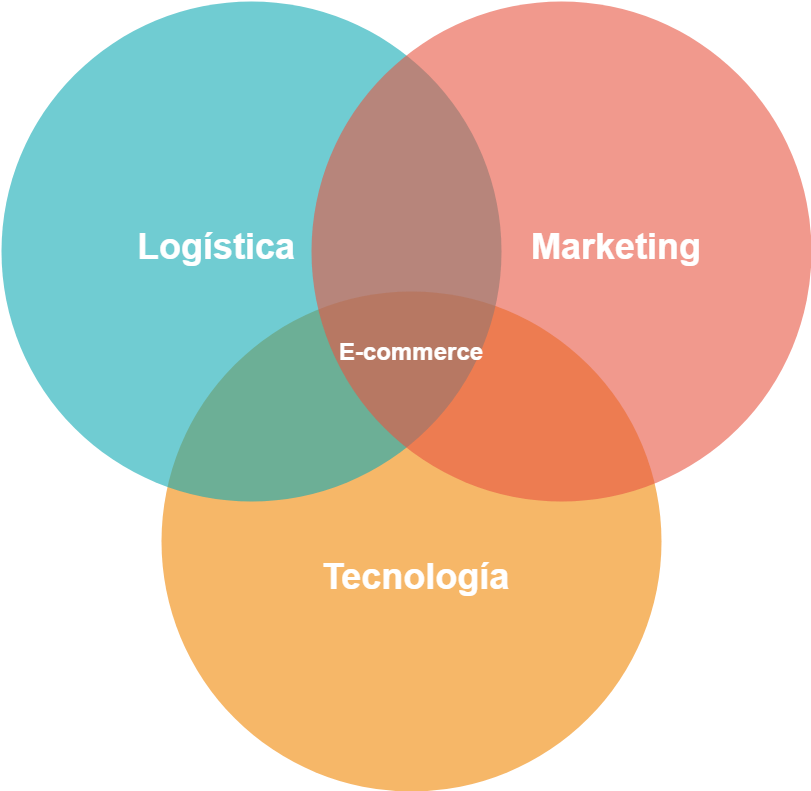

The diagram above was exported from draw.io. Its source (the exported page's mxGraphModel, read from the mxfile embedded in the PNG):
<mxGraphModel dx="2246" dy="1149" grid="1" gridSize="10" guides="1" tooltips="1" connect="1" arrows="1" fold="1" page="1" pageScale="1" pageWidth="1169" pageHeight="827" background="#ffffff" math="0" shadow="0">
  <root>
    <mxCell id="0" />
    <mxCell id="1" parent="0" />
    <mxCell id="21531" value="" style="ellipse;fillColor=#F08705;opacity=60;strokeColor=none;html=1;fontColor=#FFFFFF;" parent="1" vertex="1">
      <mxGeometry x="339.5" y="308.5" width="500" height="500" as="geometry" />
    </mxCell>
    <mxCell id="21532" value="" style="ellipse;fillColor=#12AAB5;opacity=60;strokeColor=none;html=1;fontColor=#FFFFFF;" parent="1" vertex="1">
      <mxGeometry x="179.5" y="18.5" width="500" height="500" as="geometry" />
    </mxCell>
    <mxCell id="21533" value="" style="ellipse;fillColor=#e85642;opacity=60;strokeColor=none;html=1;fontColor=#FFFFFF;" parent="1" vertex="1">
      <mxGeometry x="489.5" y="18.5" width="500" height="500" as="geometry" />
    </mxCell>
    <mxCell id="21534" value="&lt;font style=&quot;font-size: 36px&quot;&gt;&lt;b&gt;Logística&lt;/b&gt;&lt;/font&gt;" style="text;fontSize=24;align=center;verticalAlign=middle;html=1;fontColor=#FFFFFF;" parent="1" vertex="1">
      <mxGeometry x="299.5" y="228.5" width="190" height="70" as="geometry" />
    </mxCell>
    <mxCell id="21535" value="&lt;font style=&quot;font-size: 36px&quot;&gt;&lt;b&gt;Marketing&lt;/b&gt;&lt;/font&gt;" style="text;fontSize=24;align=center;verticalAlign=middle;html=1;fontColor=#FFFFFF;" parent="1" vertex="1">
      <mxGeometry x="699.5" y="228.5" width="190" height="70" as="geometry" />
    </mxCell>
    <mxCell id="21536" value="&lt;font style=&quot;font-size: 36px&quot;&gt;&lt;b&gt;Tecnología&lt;/b&gt;&lt;/font&gt;" style="text;fontSize=24;align=center;verticalAlign=middle;html=1;fontColor=#FFFFFF;" parent="1" vertex="1">
      <mxGeometry x="499.5" y="558.5" width="190" height="70" as="geometry" />
    </mxCell>
    <mxCell id="21540" value="&lt;b&gt;&lt;font style=&quot;font-size: 24px&quot;&gt;E-commerce&lt;/font&gt;&lt;/b&gt;" style="text;align=center;html=1;fontColor=#FFFFFF;fontSize=16;" parent="1" vertex="1">
      <mxGeometry x="569.5" y="348.5" width="40" height="40" as="geometry" />
    </mxCell>
  </root>
</mxGraphModel>